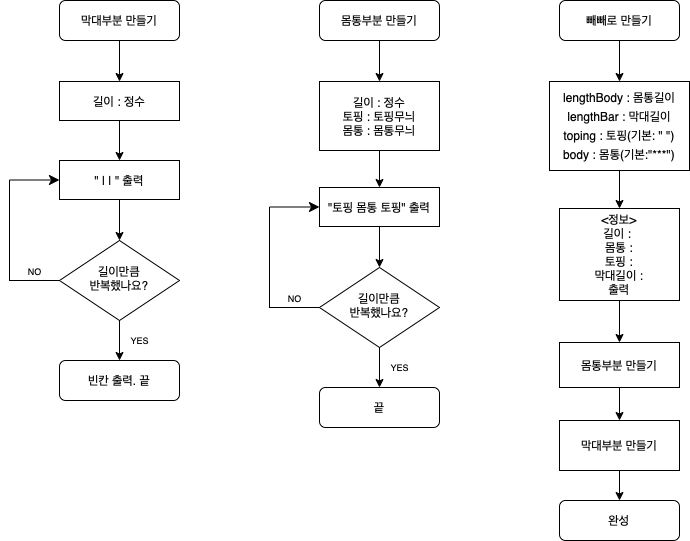

The diagram above was exported from draw.io. Its source (the exported page's mxGraphModel, read from the mxfile embedded in the PNG):
<mxGraphModel dx="952" dy="537" grid="1" gridSize="10" guides="1" tooltips="1" connect="1" arrows="1" fold="1" page="1" pageScale="1" pageWidth="827" pageHeight="1169" math="0" shadow="0">
  <root>
    <mxCell id="WIyWlLk6GJQsqaUBKTNV-0" />
    <mxCell id="WIyWlLk6GJQsqaUBKTNV-1" parent="WIyWlLk6GJQsqaUBKTNV-0" />
    <mxCell id="EK0dzrsgBsRuB9cqA4fv-26" value="" style="edgeStyle=elbowEdgeStyle;elbow=horizontal;endArrow=classic;html=1;curved=0;rounded=0;endSize=8;startSize=8;exitX=1;exitY=0.5;exitDx=0;exitDy=0;entryX=1;entryY=0.5;entryDx=0;entryDy=0;" edge="1" parent="WIyWlLk6GJQsqaUBKTNV-1" target="WIyWlLk6GJQsqaUBKTNV-7">
      <mxGeometry width="50" height="50" relative="1" as="geometry">
        <mxPoint x="280" y="290" as="sourcePoint" />
        <mxPoint x="290" y="510" as="targetPoint" />
        <Array as="points">
          <mxPoint x="330" y="400" />
        </Array>
      </mxGeometry>
    </mxCell>
    <mxCell id="EK0dzrsgBsRuB9cqA4fv-30" value="" style="rounded=0;html=1;jettySize=auto;orthogonalLoop=1;fontSize=11;endArrow=classic;endFill=1;strokeWidth=1;shadow=0;labelBackgroundColor=none;edgeStyle=orthogonalEdgeStyle;entryX=0.5;entryY=0;entryDx=0;entryDy=0;" edge="1" source="EK0dzrsgBsRuB9cqA4fv-31" target="EK0dzrsgBsRuB9cqA4fv-37" parent="WIyWlLk6GJQsqaUBKTNV-1">
      <mxGeometry relative="1" as="geometry" />
    </mxCell>
    <mxCell id="EK0dzrsgBsRuB9cqA4fv-31" value="빼빼로 만들기" style="rounded=1;whiteSpace=wrap;html=1;fontSize=12;glass=0;strokeWidth=1;shadow=0;" vertex="1" parent="WIyWlLk6GJQsqaUBKTNV-1">
      <mxGeometry x="590" y="80" width="120" height="40" as="geometry" />
    </mxCell>
    <mxCell id="EK0dzrsgBsRuB9cqA4fv-34" value="완성" style="rounded=1;whiteSpace=wrap;html=1;fontSize=12;glass=0;strokeWidth=1;shadow=0;" vertex="1" parent="WIyWlLk6GJQsqaUBKTNV-1">
      <mxGeometry x="590" y="580" width="120" height="40" as="geometry" />
    </mxCell>
    <mxCell id="EK0dzrsgBsRuB9cqA4fv-35" style="edgeStyle=orthogonalEdgeStyle;rounded=0;orthogonalLoop=1;jettySize=auto;html=1;entryX=0.5;entryY=0;entryDx=0;entryDy=0;" edge="1" source="EK0dzrsgBsRuB9cqA4fv-37" target="EK0dzrsgBsRuB9cqA4fv-44" parent="WIyWlLk6GJQsqaUBKTNV-1">
      <mxGeometry relative="1" as="geometry">
        <mxPoint x="780" y="240" as="targetPoint" />
        <Array as="points">
          <mxPoint x="650" y="240" />
          <mxPoint x="650" y="240" />
        </Array>
      </mxGeometry>
    </mxCell>
    <mxCell id="EK0dzrsgBsRuB9cqA4fv-37" value="&lt;p style=&quot;line-height: 160%;&quot;&gt;lengthBody : 몸통길이&lt;br&gt;lengthBar : 막대길이&lt;br&gt;toping : 토핑(기본: &quot; &quot;)&lt;br&gt;body : 몸통(기본:&quot;***&quot;)&lt;/p&gt;" style="rounded=0;whiteSpace=wrap;html=1;" vertex="1" parent="WIyWlLk6GJQsqaUBKTNV-1">
      <mxGeometry x="580" y="161" width="140" height="89" as="geometry" />
    </mxCell>
    <mxCell id="EK0dzrsgBsRuB9cqA4fv-38" value="몸통부분 만들기" style="rounded=0;whiteSpace=wrap;html=1;" vertex="1" parent="WIyWlLk6GJQsqaUBKTNV-1">
      <mxGeometry x="590" y="422" width="120" height="45" as="geometry" />
    </mxCell>
    <mxCell id="EK0dzrsgBsRuB9cqA4fv-44" value="&lt;span style=&quot;font-size: 12px;&quot;&gt;&amp;lt;정보&amp;gt;&lt;br style=&quot;font-size: 12px;&quot;&gt;&lt;/span&gt;길이 :&amp;nbsp;&lt;br&gt;몸통 :&lt;br&gt;토핑 :&lt;br&gt;막대길이 :&lt;br&gt;출력" style="rounded=0;whiteSpace=wrap;html=1;fontFamily=Helvetica;fontSize=12;" vertex="1" parent="WIyWlLk6GJQsqaUBKTNV-1">
      <mxGeometry x="590" y="288" width="120" height="92" as="geometry" />
    </mxCell>
    <mxCell id="EK0dzrsgBsRuB9cqA4fv-46" value="" style="endArrow=classic;html=1;rounded=0;fontFamily=Helvetica;fontSize=12;exitX=0.5;exitY=1;exitDx=0;exitDy=0;entryX=0.5;entryY=0;entryDx=0;entryDy=0;" edge="1" parent="WIyWlLk6GJQsqaUBKTNV-1" source="EK0dzrsgBsRuB9cqA4fv-44" target="EK0dzrsgBsRuB9cqA4fv-38">
      <mxGeometry width="50" height="50" relative="1" as="geometry">
        <mxPoint x="430" y="437" as="sourcePoint" />
        <mxPoint x="651.5" y="410" as="targetPoint" />
      </mxGeometry>
    </mxCell>
    <mxCell id="EK0dzrsgBsRuB9cqA4fv-53" value="" style="endArrow=classic;html=1;rounded=0;fontFamily=Helvetica;fontSize=12;exitX=0.5;exitY=1;exitDx=0;exitDy=0;entryX=0.5;entryY=0;entryDx=0;entryDy=0;" edge="1" parent="WIyWlLk6GJQsqaUBKTNV-1" source="EK0dzrsgBsRuB9cqA4fv-38" target="EK0dzrsgBsRuB9cqA4fv-61">
      <mxGeometry width="50" height="50" relative="1" as="geometry">
        <mxPoint x="431.5" y="560" as="sourcePoint" />
        <mxPoint x="650" y="490" as="targetPoint" />
      </mxGeometry>
    </mxCell>
    <mxCell id="EK0dzrsgBsRuB9cqA4fv-56" style="edgeStyle=orthogonalEdgeStyle;rounded=0;orthogonalLoop=1;jettySize=auto;html=1;exitX=0.5;exitY=1;exitDx=0;exitDy=0;endArrow=classic;endFill=1;entryX=0.5;entryY=0;entryDx=0;entryDy=0;" edge="1" target="EK0dzrsgBsRuB9cqA4fv-34" parent="WIyWlLk6GJQsqaUBKTNV-1" source="EK0dzrsgBsRuB9cqA4fv-61">
      <mxGeometry relative="1" as="geometry">
        <mxPoint x="650" y="560" as="sourcePoint" />
        <mxPoint x="680" y="570" as="targetPoint" />
      </mxGeometry>
    </mxCell>
    <mxCell id="EK0dzrsgBsRuB9cqA4fv-61" value="&lt;span style=&quot;font-size: 12px;&quot;&gt;막대부분 만들기&lt;/span&gt;" style="rounded=0;whiteSpace=wrap;html=1;fontFamily=Helvetica;fontSize=9;" vertex="1" parent="WIyWlLk6GJQsqaUBKTNV-1">
      <mxGeometry x="590" y="500" width="120" height="50" as="geometry" />
    </mxCell>
    <mxCell id="EK0dzrsgBsRuB9cqA4fv-66" value="" style="rounded=0;html=1;jettySize=auto;orthogonalLoop=1;fontSize=11;endArrow=classic;endFill=1;strokeWidth=1;shadow=0;labelBackgroundColor=none;edgeStyle=orthogonalEdgeStyle;entryX=0.5;entryY=0;entryDx=0;entryDy=0;" edge="1" source="EK0dzrsgBsRuB9cqA4fv-67" target="EK0dzrsgBsRuB9cqA4fv-71" parent="WIyWlLk6GJQsqaUBKTNV-1">
      <mxGeometry relative="1" as="geometry" />
    </mxCell>
    <mxCell id="EK0dzrsgBsRuB9cqA4fv-67" value="막대부분 만들기" style="rounded=1;whiteSpace=wrap;html=1;fontSize=12;glass=0;strokeWidth=1;shadow=0;" vertex="1" parent="WIyWlLk6GJQsqaUBKTNV-1">
      <mxGeometry x="90" y="80" width="120" height="40" as="geometry" />
    </mxCell>
    <mxCell id="EK0dzrsgBsRuB9cqA4fv-68" style="edgeStyle=orthogonalEdgeStyle;rounded=0;orthogonalLoop=1;jettySize=auto;html=1;exitX=0.5;exitY=1;exitDx=0;exitDy=0;entryX=0.5;entryY=0;entryDx=0;entryDy=0;endArrow=classic;endFill=1;" edge="1" target="EK0dzrsgBsRuB9cqA4fv-69" parent="WIyWlLk6GJQsqaUBKTNV-1">
      <mxGeometry relative="1" as="geometry">
        <mxPoint x="150" y="395" as="sourcePoint" />
        <mxPoint x="150" y="435" as="targetPoint" />
      </mxGeometry>
    </mxCell>
    <mxCell id="EK0dzrsgBsRuB9cqA4fv-69" value="빈칸 출력. 끝" style="rounded=1;whiteSpace=wrap;html=1;fontSize=12;glass=0;strokeWidth=1;shadow=0;" vertex="1" parent="WIyWlLk6GJQsqaUBKTNV-1">
      <mxGeometry x="90" y="440" width="120" height="40" as="geometry" />
    </mxCell>
    <mxCell id="EK0dzrsgBsRuB9cqA4fv-70" style="edgeStyle=orthogonalEdgeStyle;rounded=0;orthogonalLoop=1;jettySize=auto;html=1;entryX=0.5;entryY=0;entryDx=0;entryDy=0;" edge="1" source="EK0dzrsgBsRuB9cqA4fv-71" target="EK0dzrsgBsRuB9cqA4fv-76" parent="WIyWlLk6GJQsqaUBKTNV-1">
      <mxGeometry relative="1" as="geometry">
        <mxPoint x="280" y="240" as="targetPoint" />
        <Array as="points">
          <mxPoint x="150" y="240" />
          <mxPoint x="150" y="240" />
        </Array>
      </mxGeometry>
    </mxCell>
    <mxCell id="EK0dzrsgBsRuB9cqA4fv-71" value="길이 : 정수" style="rounded=0;whiteSpace=wrap;html=1;" vertex="1" parent="WIyWlLk6GJQsqaUBKTNV-1">
      <mxGeometry x="90" y="161" width="120" height="39" as="geometry" />
    </mxCell>
    <mxCell id="EK0dzrsgBsRuB9cqA4fv-73" value="" style="edgeStyle=elbowEdgeStyle;elbow=horizontal;endArrow=classic;html=1;curved=0;rounded=0;endSize=8;startSize=8;exitX=0;exitY=0.5;exitDx=0;exitDy=0;entryX=0;entryY=0.5;entryDx=0;entryDy=0;" edge="1" source="EK0dzrsgBsRuB9cqA4fv-77" target="EK0dzrsgBsRuB9cqA4fv-76" parent="WIyWlLk6GJQsqaUBKTNV-1">
      <mxGeometry width="50" height="50" relative="1" as="geometry">
        <mxPoint x="320" y="390" as="sourcePoint" />
        <mxPoint x="150" y="230" as="targetPoint" />
        <Array as="points">
          <mxPoint x="40" y="320" />
        </Array>
      </mxGeometry>
    </mxCell>
    <mxCell id="EK0dzrsgBsRuB9cqA4fv-74" value="YES" style="text;strokeColor=none;fillColor=none;html=1;fontSize=9;fontStyle=0;verticalAlign=middle;align=center;fontFamily=Helvetica;" vertex="1" parent="WIyWlLk6GJQsqaUBKTNV-1">
      <mxGeometry x="145" y="410" width="50" height="20" as="geometry" />
    </mxCell>
    <mxCell id="EK0dzrsgBsRuB9cqA4fv-75" value="NO" style="text;strokeColor=none;fillColor=none;html=1;fontSize=9;fontStyle=0;verticalAlign=middle;align=center;fontFamily=Helvetica;" vertex="1" parent="WIyWlLk6GJQsqaUBKTNV-1">
      <mxGeometry x="40" y="341" width="50" height="20" as="geometry" />
    </mxCell>
    <mxCell id="EK0dzrsgBsRuB9cqA4fv-76" value="&lt;span style=&quot;font-size: 12px;&quot;&gt;&quot; | | &quot; 출력&lt;/span&gt;" style="rounded=0;whiteSpace=wrap;html=1;fontFamily=Helvetica;fontSize=9;" vertex="1" parent="WIyWlLk6GJQsqaUBKTNV-1">
      <mxGeometry x="90" y="240" width="120" height="39" as="geometry" />
    </mxCell>
    <mxCell id="EK0dzrsgBsRuB9cqA4fv-77" value="길이만큼&lt;br&gt;반복했나요?" style="rhombus;whiteSpace=wrap;html=1;shadow=0;fontFamily=Helvetica;fontSize=12;align=center;strokeWidth=1;spacing=6;spacingTop=-4;" vertex="1" parent="WIyWlLk6GJQsqaUBKTNV-1">
      <mxGeometry x="90" y="320" width="120" height="80" as="geometry" />
    </mxCell>
    <mxCell id="EK0dzrsgBsRuB9cqA4fv-78" value="" style="endArrow=classic;html=1;rounded=0;fontFamily=Helvetica;fontSize=12;exitX=0.5;exitY=1;exitDx=0;exitDy=0;entryX=0.5;entryY=0;entryDx=0;entryDy=0;" edge="1" source="EK0dzrsgBsRuB9cqA4fv-76" target="EK0dzrsgBsRuB9cqA4fv-77" parent="WIyWlLk6GJQsqaUBKTNV-1">
      <mxGeometry width="50" height="50" relative="1" as="geometry">
        <mxPoint x="-70" y="400" as="sourcePoint" />
        <mxPoint x="-20" y="350" as="targetPoint" />
      </mxGeometry>
    </mxCell>
    <mxCell id="EK0dzrsgBsRuB9cqA4fv-93" value="" style="rounded=0;html=1;jettySize=auto;orthogonalLoop=1;fontSize=11;endArrow=classic;endFill=1;strokeWidth=1;shadow=0;labelBackgroundColor=none;edgeStyle=orthogonalEdgeStyle;entryX=0.5;entryY=0;entryDx=0;entryDy=0;" edge="1" source="EK0dzrsgBsRuB9cqA4fv-94" target="EK0dzrsgBsRuB9cqA4fv-98" parent="WIyWlLk6GJQsqaUBKTNV-1">
      <mxGeometry relative="1" as="geometry" />
    </mxCell>
    <mxCell id="EK0dzrsgBsRuB9cqA4fv-94" value="몸통부분 만들기" style="rounded=1;whiteSpace=wrap;html=1;fontSize=12;glass=0;strokeWidth=1;shadow=0;" vertex="1" parent="WIyWlLk6GJQsqaUBKTNV-1">
      <mxGeometry x="350" y="80" width="120" height="40" as="geometry" />
    </mxCell>
    <mxCell id="EK0dzrsgBsRuB9cqA4fv-95" style="edgeStyle=orthogonalEdgeStyle;rounded=0;orthogonalLoop=1;jettySize=auto;html=1;exitX=0.5;exitY=1;exitDx=0;exitDy=0;entryX=0.5;entryY=0;entryDx=0;entryDy=0;endArrow=classic;endFill=1;" edge="1" target="EK0dzrsgBsRuB9cqA4fv-96" parent="WIyWlLk6GJQsqaUBKTNV-1">
      <mxGeometry relative="1" as="geometry">
        <mxPoint x="410" y="422" as="sourcePoint" />
        <mxPoint x="410" y="462" as="targetPoint" />
      </mxGeometry>
    </mxCell>
    <mxCell id="EK0dzrsgBsRuB9cqA4fv-96" value="끝" style="rounded=1;whiteSpace=wrap;html=1;fontSize=12;glass=0;strokeWidth=1;shadow=0;" vertex="1" parent="WIyWlLk6GJQsqaUBKTNV-1">
      <mxGeometry x="350" y="467" width="120" height="40" as="geometry" />
    </mxCell>
    <mxCell id="EK0dzrsgBsRuB9cqA4fv-97" style="edgeStyle=orthogonalEdgeStyle;rounded=0;orthogonalLoop=1;jettySize=auto;html=1;entryX=0.5;entryY=0;entryDx=0;entryDy=0;" edge="1" source="EK0dzrsgBsRuB9cqA4fv-98" target="EK0dzrsgBsRuB9cqA4fv-102" parent="WIyWlLk6GJQsqaUBKTNV-1">
      <mxGeometry relative="1" as="geometry">
        <mxPoint x="540" y="240" as="targetPoint" />
        <Array as="points">
          <mxPoint x="410" y="240" />
          <mxPoint x="410" y="240" />
        </Array>
      </mxGeometry>
    </mxCell>
    <mxCell id="EK0dzrsgBsRuB9cqA4fv-98" value="길이 : 정수&lt;br&gt;토핑 : 토핑무늬&lt;br&gt;몸통 : 몸통무늬" style="rounded=0;whiteSpace=wrap;html=1;" vertex="1" parent="WIyWlLk6GJQsqaUBKTNV-1">
      <mxGeometry x="350" y="161" width="120" height="69" as="geometry" />
    </mxCell>
    <mxCell id="EK0dzrsgBsRuB9cqA4fv-99" value="" style="edgeStyle=elbowEdgeStyle;elbow=horizontal;endArrow=classic;html=1;curved=0;rounded=0;endSize=8;startSize=8;exitX=0;exitY=0.5;exitDx=0;exitDy=0;entryX=0;entryY=0.5;entryDx=0;entryDy=0;" edge="1" source="EK0dzrsgBsRuB9cqA4fv-103" target="EK0dzrsgBsRuB9cqA4fv-102" parent="WIyWlLk6GJQsqaUBKTNV-1">
      <mxGeometry width="50" height="50" relative="1" as="geometry">
        <mxPoint x="580" y="417" as="sourcePoint" />
        <mxPoint x="410" y="257" as="targetPoint" />
        <Array as="points">
          <mxPoint x="300" y="347" />
        </Array>
      </mxGeometry>
    </mxCell>
    <mxCell id="EK0dzrsgBsRuB9cqA4fv-100" value="YES" style="text;strokeColor=none;fillColor=none;html=1;fontSize=9;fontStyle=0;verticalAlign=middle;align=center;fontFamily=Helvetica;" vertex="1" parent="WIyWlLk6GJQsqaUBKTNV-1">
      <mxGeometry x="405" y="437" width="50" height="20" as="geometry" />
    </mxCell>
    <mxCell id="EK0dzrsgBsRuB9cqA4fv-101" value="NO" style="text;strokeColor=none;fillColor=none;html=1;fontSize=9;fontStyle=0;verticalAlign=middle;align=center;fontFamily=Helvetica;" vertex="1" parent="WIyWlLk6GJQsqaUBKTNV-1">
      <mxGeometry x="300" y="368" width="50" height="20" as="geometry" />
    </mxCell>
    <mxCell id="EK0dzrsgBsRuB9cqA4fv-102" value="&lt;span style=&quot;font-size: 12px;&quot;&gt;&quot;토핑 몸통 토핑&quot; 출력&lt;/span&gt;" style="rounded=0;whiteSpace=wrap;html=1;fontFamily=Helvetica;fontSize=9;" vertex="1" parent="WIyWlLk6GJQsqaUBKTNV-1">
      <mxGeometry x="350" y="267" width="120" height="39" as="geometry" />
    </mxCell>
    <mxCell id="EK0dzrsgBsRuB9cqA4fv-103" value="길이만큼&lt;br&gt;반복했나요?" style="rhombus;whiteSpace=wrap;html=1;shadow=0;fontFamily=Helvetica;fontSize=12;align=center;strokeWidth=1;spacing=6;spacingTop=-4;" vertex="1" parent="WIyWlLk6GJQsqaUBKTNV-1">
      <mxGeometry x="350" y="347" width="120" height="80" as="geometry" />
    </mxCell>
    <mxCell id="EK0dzrsgBsRuB9cqA4fv-104" value="" style="endArrow=classic;html=1;rounded=0;fontFamily=Helvetica;fontSize=12;exitX=0.5;exitY=1;exitDx=0;exitDy=0;entryX=0.5;entryY=0;entryDx=0;entryDy=0;" edge="1" source="EK0dzrsgBsRuB9cqA4fv-102" target="EK0dzrsgBsRuB9cqA4fv-103" parent="WIyWlLk6GJQsqaUBKTNV-1">
      <mxGeometry width="50" height="50" relative="1" as="geometry">
        <mxPoint x="190" y="427" as="sourcePoint" />
        <mxPoint x="240" y="377" as="targetPoint" />
      </mxGeometry>
    </mxCell>
  </root>
</mxGraphModel>